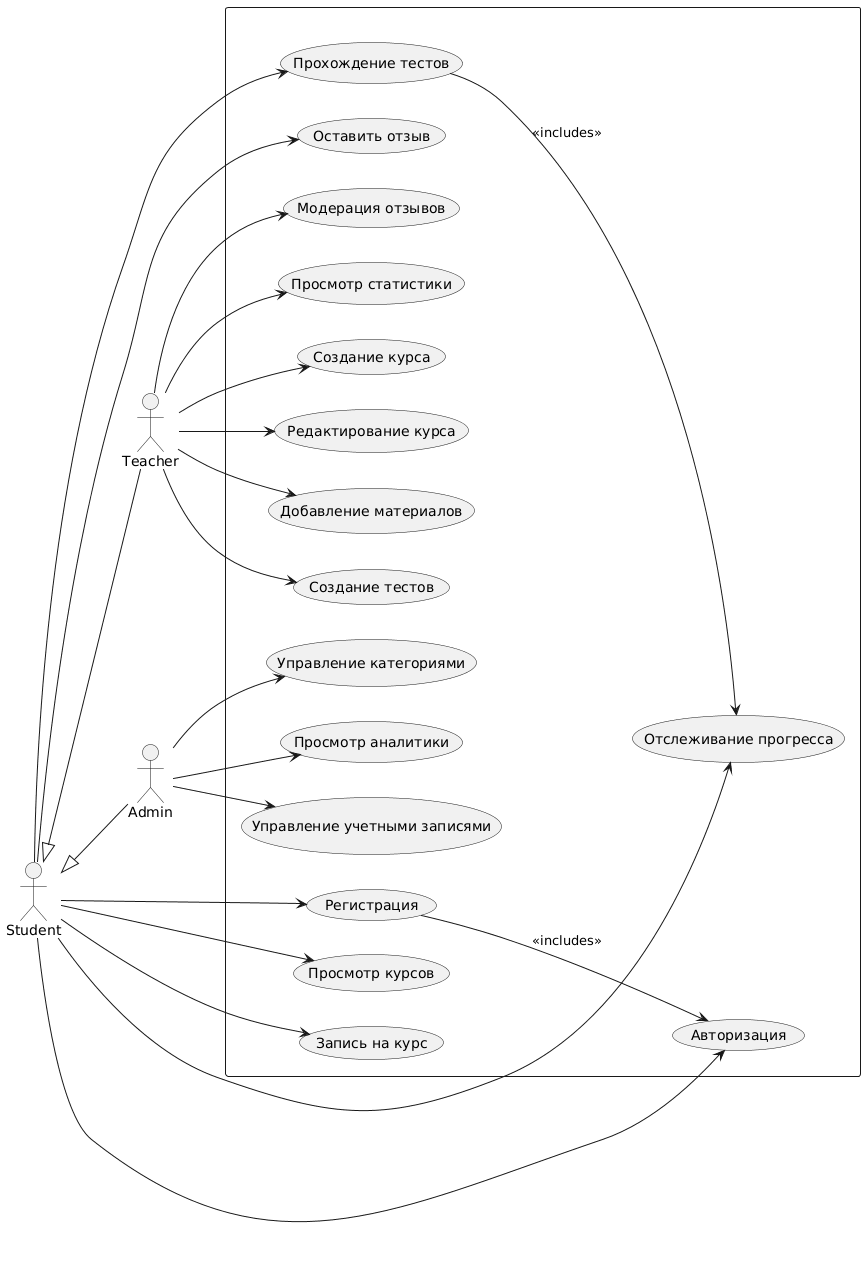

The diagram above was rendered by PlantUML. Its source (embedded in the PNG):
@startuml
left to right direction

actor Student
actor Teacher
actor Admin

Student <|-- Teacher
Student <|-- Admin

rectangle " " {

  usecase "Регистрация" as UC_Reg
  usecase "Авторизация" as UC_Auth

  usecase "Просмотр курсов" as UC_View
  usecase "Запись на курс" as UC_Enroll
  usecase "Прохождение тестов" as UC_Test
  usecase "Отслеживание прогресса" as UC_Progress
  usecase "Оставить отзыв" as UC_Review

  usecase "Создание курса" as UC_Create
  usecase "Редактирование курса" as UC_Edit
  usecase "Добавление материалов" as UC_Materials
  usecase "Создание тестов" as UC_CreateTests
  usecase "Модерация отзывов" as UC_ModReview
  usecase "Просмотр статистики" as UC_Stats

  usecase "Управление учетными записями" as UC_Accounts
  usecase "Управление категориями" as UC_Categories
  usecase "Просмотр аналитики" as UC_Analytics

  UC_Reg --> UC_Auth : <<includes>>
  UC_Test --> UC_Progress : <<includes>>
}

Student --> UC_Reg
Student --> UC_Auth
Student --> UC_View
Student --> UC_Enroll
Student --> UC_Test
Student --> UC_Progress
Student --> UC_Review

Teacher --> UC_Create
Teacher --> UC_Edit
Teacher --> UC_Materials
Teacher --> UC_CreateTests
Teacher --> UC_Stats
Teacher --> UC_ModReview

Admin --> UC_Accounts
Admin --> UC_Categories
Admin --> UC_Analytics
@enduml